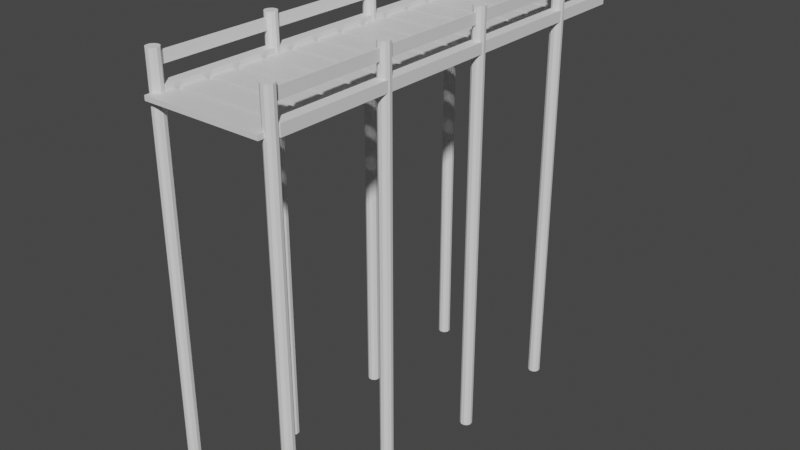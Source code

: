 # Source: Dock.blend  (saved by Blender 3.4.6; exported with 4.5.12 LTS)
import bpy
from mathutils import Matrix  # noqa: F401  (used for matrix-valued properties, if any)

bpy.ops.wm.read_factory_settings(use_empty=True)
scene = bpy.context.scene
scene.name = 'Scene'

# ---- collections
col_collection = bpy.data.collections.new('Collection'); scene.collection.children.link(col_collection)

# ---- materials (node trees are filled in below, after node groups)
mat_material = bpy.data.materials.new('Material')
mat_material.alpha_threshold = 0.0
mat_material.use_transparent_shadow = False
mat_material.roughness = 0.5
mat_material.line_color = (0.0, 0.0, 0.0, 1.0)

# ---- material node trees
mat_material.use_nodes = True; mat_material.node_tree.nodes.clear()
_N = mat_material.node_tree.nodes; _L = mat_material.node_tree.links
n0 = _N.new('ShaderNodeOutputMaterial'); n0.name = 'Material Output'; n0.location = (300, 300)
n1 = _N.new('ShaderNodeBsdfPrincipled'); n1.name = 'Principled BSDF'; n1.location = (10, 300)
n1.distribution = 'GGX'
n1.subsurface_method = 'RANDOM_WALK_SKIN'
n1.inputs[3].default_value = 1.45
n1.inputs[27].default_value = (0.0, 0.0, 0.0, 1.0)
n1.inputs[28].default_value = 1.0
_L.new(n1.outputs[0], n0.inputs[0])
n0.is_active_output = True

# ---- world
world_world = bpy.data.worlds.new('World'); scene.world = world_world
world_world.use_nodes = True; world_world.node_tree.nodes.clear()
_N = world_world.node_tree.nodes; _L = world_world.node_tree.links
n0 = _N.new('ShaderNodeOutputWorld'); n0.name = 'World Output'; n0.location = (300, 300)
n1 = _N.new('ShaderNodeBackground'); n1.name = 'Background'; n1.location = (10, 300)
n1.inputs[0].default_value = (0.05088, 0.05088, 0.05088, 1.0)
_L.new(n1.outputs[0], n0.inputs[0])
n0.is_active_output = True
world_world.color = (0.05088, 0.05088, 0.05088)
world_world.use_sun_shadow = False
world_world.sun_shadow_jitter_overblur = 0.0

# ---- meshes
me_cube = bpy.data.meshes.new('Cube')
me_cube.from_pydata([(1.0, 1.0, 1.0), (1.0, 1.0, -1.0), (1.0, -1.0, 1.0), (1.0, -1.0, -1.0), (-1.0, 1.0, 1.0), (-1.0, 1.0, -1.0), (-1.0, -1.0, 1.0), (-1.0, -1.0, -1.0)], [], [(0, 4, 6, 2), (3, 2, 6, 7), (7, 6, 4, 5), (5, 1, 3, 7), (1, 0, 2, 3), (5, 4, 0, 1)])
_uv = me_cube.uv_layers.new(name='UVMap')
_uv.uv.foreach_set('vector', [0.625, 0.5, 0.875, 0.5, 0.875, 0.75, 0.625, 0.75, 0.375, 0.75, 0.625, 0.75, 0.625, 1.0, 0.375, 1.0, 0.375, 0.0, 0.625, 0.0, 0.625, 0.25, 0.375, 0.25, 0.125, 0.5, 0.375, 0.5, 0.375, 0.75, 0.125, 0.75, 0.375, 0.5, 0.625, 0.5, 0.625, 0.75, 0.375, 0.75, 0.375, 0.25, 0.625, 0.25, 0.625, 0.5, 0.375, 0.5])
me_cube.materials.append(mat_material)
me_cube.use_mirror_vertex_groups = False
me_cube.update()
me_cube_001 = bpy.data.meshes.new('Cube.001')
me_cube_001.from_pydata([(4.247, 32.8, -0.8412), (4.247, -0.4117, -0.8412), (4.247, -0.4117, -0.01779), (4.247, 32.8, -0.01779), (5.07, 32.8, -0.8412), (5.07, 32.8, -0.01779), (5.07, -0.4117, -0.8412), (5.07, -0.4117, -0.01779)], [], [(1, 2, 3, 0), (0, 3, 5, 4), (4, 5, 7, 6), (6, 7, 2, 1), (0, 4, 6, 1), (5, 3, 2, 7)])
_uv = me_cube_001.uv_layers.new(name='UVMap')
_uv.uv.foreach_set('vector', [0.375, 0.0, 0.625, 0.0, 0.625, 0.25, 0.375, 0.25, 0.375, 0.25, 0.625, 0.25, 0.625, 0.5, 0.375, 0.5, 0.375, 0.5, 0.625, 0.5, 0.625, 0.75, 0.375, 0.75, 0.375, 0.75, 0.625, 0.75, 0.625, 1.0, 0.375, 1.0, 0.125, 0.5, 0.375, 0.5, 0.375, 0.75, 0.125, 0.75, 0.625, 0.5, 0.875, 0.5, 0.875, 0.75, 0.625, 0.75])
me_cube_001.update()
me_cylinder = bpy.data.meshes.new('Cylinder')
me_cylinder.from_pydata([(10.0, 1.0, -1.0), (10.0, 1.0, 1.0), (10.54, 0.8413, -1.0), (10.54, 0.8413, 1.0), (10.91, 0.4154, -1.0), (10.91, 0.4154, 1.0), (10.99, -0.1423, -1.0), (10.99, -0.1423, 1.0), (10.76, -0.6549, -1.0), (10.76, -0.6549, 1.0), (10.28, -0.9595, -1.0), (10.28, -0.9595, 1.0), (9.718, -0.9595, -1.0), (9.718, -0.9595, 1.0), (9.244, -0.6549, -1.0), (9.244, -0.6549, 1.0), (9.01, -0.1423, -1.0), (9.01, -0.1423, 1.0), (9.09, 0.4154, -1.0), (9.09, 0.4154, 1.0), (9.459, 0.8413, -1.0), (9.459, 0.8413, 1.0)], [], [(0, 1, 3, 2), (2, 3, 5, 4), (4, 5, 7, 6), (6, 7, 9, 8), (8, 9, 11, 10), (10, 11, 13, 12), (12, 13, 15, 14), (14, 15, 17, 16), (16, 17, 19, 18), (3, 1, 21, 19, 17, 15, 13, 11, 9, 7, 5), (18, 19, 21, 20), (20, 21, 1, 0), (0, 2, 4, 6, 8, 10, 12, 14, 16, 18, 20)])
_uv = me_cylinder.uv_layers.new(name='UVMap')
_uv.uv.foreach_set('vector', [1.0, 0.5, 1.0, 1.0, 0.9091, 1.0, 0.9091, 0.5, 0.9091, 0.5, 0.9091, 1.0, 0.8182, 1.0, 0.8182, 0.5, 0.8182, 0.5, 0.8182, 1.0, 0.7273, 1.0, 0.7273, 0.5, 0.7273, 0.5, 0.7273, 1.0, 0.6364, 1.0, 0.6364, 0.5, 0.6364, 0.5, 0.6364, 1.0, 0.5455, 1.0, 0.5455, 0.5, 0.5455, 0.5, 0.5455, 1.0, 0.4545, 1.0, 0.4545, 0.5, 0.4545, 0.5, 0.4545, 1.0, 0.3636, 1.0, 0.3636, 0.5, 0.3636, 0.5, 0.3636, 1.0, 0.2727, 1.0, 0.2727, 0.5, 0.2727, 0.5, 0.2727, 1.0, 0.1818, 1.0, 0.1818, 0.5, 0.3798, 0.4519, 0.25, 0.49, 0.1202, 0.4519, 0.03169, 0.3497, 0.01244, 0.2158, 0.06862, 0.09283, 0.1824, 0.01972, 0.3176, 0.01972, 0.4314, 0.09283, 0.4876, 0.2158, 0.4683, 0.3497, 0.1818, 0.5, 0.1818, 1.0, 0.09091, 1.0, 0.09091, 0.5, 0.09091, 0.5, 0.09091, 1.0, -1.788e-07, 1.0, -1.788e-07, 0.5, 0.75, 0.49, 0.8798, 0.4519, 0.9683, 0.3497, 0.9876, 0.2158, 0.9314, 0.09283, 0.8176, 0.01972, 0.6824, 0.01972, 0.5686, 0.09283, 0.5124, 0.2158, 0.5317, 0.3497, 0.6202, 0.4519])
me_cylinder.update()
me_cube_002 = bpy.data.meshes.new('Cube.002')
me_cube_002.from_pydata([(4.58, 32.8, -0.8412), (4.58, -0.4117, -0.8412), (4.58, -0.4117, -0.01779), (4.58, 32.8, -0.01779), (4.737, 32.8, -0.8412), (4.737, 32.8, -0.01779), (4.737, -0.4117, -0.8412), (4.737, -0.4117, -0.01779)], [], [(1, 2, 3, 0), (0, 3, 5, 4), (4, 5, 7, 6), (6, 7, 2, 1), (0, 4, 6, 1), (5, 3, 2, 7)])
_uv = me_cube_002.uv_layers.new(name='UVMap')
_uv.uv.foreach_set('vector', [0.375, 0.0, 0.625, 0.0, 0.625, 0.25, 0.375, 0.25, 0.375, 0.25, 0.625, 0.25, 0.625, 0.5, 0.375, 0.5, 0.375, 0.5, 0.625, 0.5, 0.625, 0.75, 0.375, 0.75, 0.375, 0.75, 0.625, 0.75, 0.625, 1.0, 0.375, 1.0, 0.125, 0.5, 0.375, 0.5, 0.375, 0.75, 0.125, 0.75, 0.625, 0.5, 0.875, 0.5, 0.875, 0.75, 0.625, 0.75])
me_cube_002.update()

# ---- objects
ob_cube = bpy.data.objects.new('Cube', me_cube)
ob_cube_001 = bpy.data.objects.new('Cube.001', me_cube_001)
ob_cylinder = bpy.data.objects.new('Cylinder', me_cylinder)
ob_cube_002 = bpy.data.objects.new('Cube.002', me_cube_002)

# ---- transforms, parenting, visibility, modifiers, constraints
ob_cube.location = (0.0, 0.0, 0.0)
ob_cube.scale = (1.0, 0.2, 0.0375)
ob_cube.lock_rotations_4d = False
ob_cube.empty_display_type = 'ARROWS'
ob_cube.lineart.crease_threshold = 0.0
_m = ob_cube.modifiers.new('Array', 'ARRAY')
_m.count = 15
_m.relative_offset_displace = (0.0, 1.25, 0.0)
ob_cube_001.location = (0.0, 0.1626, 0.12)
ob_cube_001.scale = (0.2147, 0.2147, 0.2147)
_m = ob_cube_001.modifiers.new('Mirror', 'MIRROR')
ob_cylinder.location = (0.0, 0.0, -2.883)
ob_cylinder.scale = (0.1, 0.1, 3.5)
_m = ob_cylinder.modifiers.new('Array', 'ARRAY')
_m.count = 4
_m.relative_offset_displace = (0.0, 10.2, 0.0)
_m = ob_cylinder.modifiers.new('Mirror', 'MIRROR')
ob_cube_002.location = (0.0, 0.1626, 0.5387)
ob_cube_002.scale = (0.2147, 0.2147, 0.2147)
_m = ob_cube_002.modifiers.new('Mirror', 'MIRROR')

# ---- collection membership
col_collection.objects.link(ob_cube)
col_collection.objects.link(ob_cube_001)
col_collection.objects.link(ob_cylinder)
col_collection.objects.link(ob_cube_002)

# ---- scene / render settings (as saved in the file)
scene.frame_start = 1; scene.frame_end = 250; scene.frame_set(1)
scene.render.engine = 'BLENDER_EEVEE_NEXT'
scene.cycles.sampling_pattern = 'TABULATED_SOBOL'
scene.cycles.use_light_tree = False
scene.view_settings.view_transform = 'Filmic'
bpy.context.view_layer.update()

# ---- added for rendering (the .blend has no active camera and no usable light): camera, sun
cam_auto = bpy.data.cameras.new('AutoCamera')
cam_auto.lens = 50.0
cam_auto.sensor_width = 36.0
cam_auto.clip_end = 1000.0
ob_auto_camera = bpy.data.objects.new('AutoCamera', cam_auto)
scene.collection.objects.link(ob_auto_camera)
ob_auto_camera.location = (9.64329, -8.07058, 4.83182)
ob_auto_camera.rotation_euler = (1.09748, -7.21219e-08, 0.694738)
scene.camera = ob_auto_camera
light_auto_sun = bpy.data.lights.new('AutoSun', 'SUN')
light_auto_sun.energy = 3.0
light_auto_sun.angle = 0.0523599
ob_auto_sun = bpy.data.objects.new('AutoSun', light_auto_sun)
scene.collection.objects.link(ob_auto_sun)
ob_auto_sun.rotation_euler = (0.872665, 0.174533, 0.523599)
bpy.context.view_layer.update()
